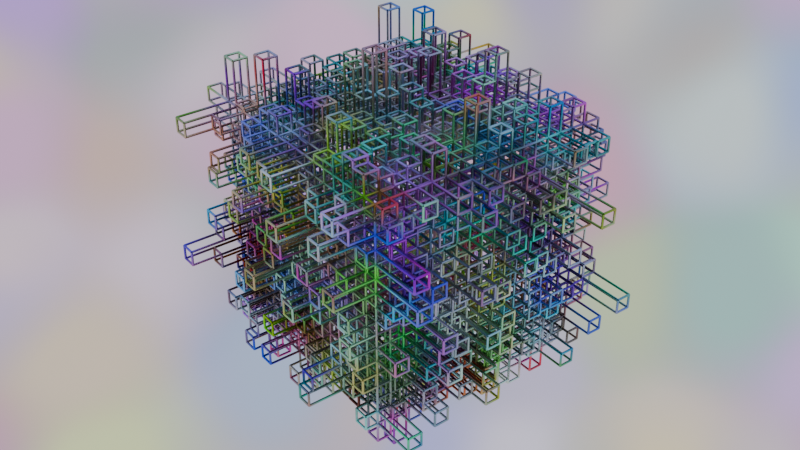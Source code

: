 # Source: blend.blend  (saved by Blender 4.2.66; exported with 4.5.12 LTS)
import bpy
from mathutils import Matrix  # noqa: F401  (used for matrix-valued properties, if any)

bpy.ops.wm.read_factory_settings(use_empty=True)
scene = bpy.context.scene
scene.name = 'Scene'

# ---- collections
col_collection = bpy.data.collections.new('Collection'); scene.collection.children.link(col_collection)

# ---- materials (node trees are filled in below, after node groups)
mat_material = bpy.data.materials.new('Material')
mat_material.alpha_threshold = 0.0
mat_material.use_transparent_shadow = False
mat_material.roughness = 0.5
mat_material.line_color = (0.0, 0.0, 0.0, 1.0)
mat_material_001 = bpy.data.materials.new('Material.001')
mat_material_001.alpha_threshold = 0.0
mat_material_001.use_transparent_shadow = False
mat_material_001.roughness = 0.5
mat_material_001.line_color = (0.0, 0.0, 0.0, 1.0)
mat_material_002 = bpy.data.materials.new('Material.002')
mat_material_002.alpha_threshold = 0.0
mat_material_002.use_transparent_shadow = False
mat_material_002.roughness = 0.5
mat_material_002.line_color = (0.0, 0.0, 0.0, 1.0)

# ---- node groups
ng_x = bpy.data.node_groups.new('几何节点', 'GeometryNodeTree')
_s = ng_x.interface.new_socket(name='几何数据', in_out='OUTPUT', socket_type='NodeSocketGeometry')
_s = ng_x.interface.new_socket(name='几何数据', in_out='INPUT', socket_type='NodeSocketGeometry')
ng_x.is_modifier = True
_N = ng_x.nodes; _L = ng_x.links
n0 = _N.new('NodeGroupInput'); n0.name = '组输入'; n0.location = (-367, 31)
n1 = _N.new('NodeGroupOutput'); n1.name = '组输出'; n1.location = (661, -2)
n2 = _N.new('GeometryNodeSubdivideMesh'); n2.name = '细分网格'; n2.location = (-203, 39)
n2.inputs[1].default_value = 4
n3 = _N.new('GeometryNodeExtrudeMesh'); n3.name = '挤出网格'; n3.location = (-29, 38)
n4 = _N.new('ShaderNodeTexNoise'); n4.name = '噪波纹理'; n4.location = (-412, -76)
n4.noise_dimensions = '4D'
n4.noise_type = 'HYBRID_MULTIFRACTAL'
n5 = _N.new('ShaderNodeMath'); n5.name = '运算'; n5.location = (-202, -93)
n5.operation = 'MULTIPLY'
n5.inputs[1].default_value = 1.0
n6 = _N.new('GeometryNodeMeshToCurve'); n6.name = '网格 转换为 曲线'; n6.location = (157, 3)
n7 = _N.new('GeometryNodeCurveToMesh'); n7.name = '曲线 转换为 网格'; n7.location = (334, -23)
n7.inputs[3].default_value = True
n8 = _N.new('GeometryNodeCurvePrimitiveCircle'); n8.name = '曲线圆环'; n8.location = (144, -111)
n8.inputs[0].default_value = 16
n8.inputs[4].default_value = 0.01
n9 = _N.new('GeometryNodeInputSceneTime'); n9.name = '场景时间'; n9.location = (-680, -84)
n10 = _N.new('ShaderNodeMath'); n10.name = '运算.001'; n10.location = (-623, -188)
n10.operation = 'MULTIPLY'
n10.inputs[1].default_value = 0.1
n11 = _N.new('GeometryNodeSetMaterial'); n11.name = '设置材质'; n11.location = (498, -105)
n11.inputs[2].default_value = mat_material
n12 = _N.new('GeometryNodeDeleteGeometry'); n12.name = '删除几何体'; n12.location = (663, -166)
n13 = _N.new('FunctionNodeCompare'); n13.name = '比较'; n13.location = (445, -235)
n13.operation = 'GREATER_EQUAL'
n13.inputs[1].default_value = 10.0
n13.inputs[3].default_value = 6
n14 = _N.new('GeometryNodeInputSceneTime'); n14.name = '场景时间.001'; n14.location = (251, -279)
n15 = _N.new('GeometryNodeInputNamedAttribute'); n15.name = 'Named Attribute'; n15.location = (309, -23)
n15.inputs[0].default_value = 'radius'
n16 = _N.new('GeometryNodeSwitch'); n16.name = 'Switch'; n16.location = (309, -23)
n16.input_type = 'FLOAT'
n16.inputs[1].default_value = 1.0
_L.new(n0.outputs[0], n2.inputs[0])
_L.new(n2.outputs[0], n3.inputs[0])
_L.new(n4.outputs[0], n5.inputs[0])
_L.new(n5.outputs[0], n3.inputs[3])
_L.new(n3.outputs[0], n6.inputs[0])
_L.new(n6.outputs[0], n7.inputs[0])
_L.new(n8.outputs[0], n7.inputs[1])
_L.new(n9.outputs[0], n10.inputs[0])
_L.new(n10.outputs[0], n4.inputs[1])
_L.new(n7.outputs[0], n11.inputs[0])
_L.new(n11.outputs[0], n12.inputs[0])
_L.new(n13.outputs[0], n12.inputs[1])
_L.new(n14.outputs[0], n13.inputs[2])
_L.new(n14.outputs[0], n13.inputs[0])
_L.new(n12.outputs[0], n1.inputs[0])
_L.new(n15.outputs[1], n16.inputs[0])
_L.new(n15.outputs[0], n16.inputs[2])
_L.new(n16.outputs[0], n7.inputs[2])
n1.is_active_output = True
ng_001 = bpy.data.node_groups.new('几何节点.001', 'GeometryNodeTree')
_s = ng_001.interface.new_socket(name='几何数据', in_out='OUTPUT', socket_type='NodeSocketGeometry')
_s = ng_001.interface.new_socket(name='几何数据', in_out='INPUT', socket_type='NodeSocketGeometry')
ng_001.is_modifier = True
_N = ng_001.nodes; _L = ng_001.links
n0 = _N.new('NodeGroupInput'); n0.name = '组输入'; n0.location = (-401, 51)
n1 = _N.new('NodeGroupOutput'); n1.name = '组输出'; n1.location = (680, 48)
n2 = _N.new('GeometryNodeExtrudeMesh'); n2.name = '挤出网格'; n2.location = (-29, 38)
n3 = _N.new('ShaderNodeTexNoise'); n3.name = '噪波纹理'; n3.location = (-412, -76)
n3.noise_dimensions = '4D'
n3.noise_type = 'HYBRID_MULTIFRACTAL'
n4 = _N.new('ShaderNodeMath'); n4.name = '运算'; n4.location = (-215, -168)
n4.operation = 'MULTIPLY'
n4.inputs[1].default_value = 1.0
n5 = _N.new('GeometryNodeMeshToCurve'); n5.name = '网格 转换为 曲线'; n5.location = (157, 3)
n6 = _N.new('GeometryNodeCurveToMesh'); n6.name = '曲线 转换为 网格'; n6.location = (353, 40)
n6.inputs[3].default_value = True
n7 = _N.new('GeometryNodeCurvePrimitiveCircle'); n7.name = '曲线圆环'; n7.location = (144, -111)
n7.inputs[0].default_value = 16
n7.inputs[4].default_value = 0.01
n8 = _N.new('GeometryNodeInputSceneTime'); n8.name = '场景时间'; n8.location = (-680, -84)
n9 = _N.new('ShaderNodeMath'); n9.name = '运算.001'; n9.location = (-623, -188)
n9.operation = 'MULTIPLY'
n9.inputs[1].default_value = 0.1
n10 = _N.new('GeometryNodeSetMaterial'); n10.name = '设置材质'; n10.location = (516, -42)
n10.inputs[2].default_value = mat_material_001
n11 = _N.new('GeometryNodeDeleteGeometry'); n11.name = '删除几何体'; n11.location = (681, -102)
n12 = _N.new('FunctionNodeCompare'); n12.name = '比较'; n12.location = (343, -136)
n12.operation = 'LESS_THAN'
n12.inputs[1].default_value = 10.0
n12.inputs[3].default_value = 6
n13 = _N.new('GeometryNodeInputSceneTime'); n13.name = '场景时间.001'; n13.location = (106, -259)
n14 = _N.new('FunctionNodeBooleanMath'); n14.name = '布尔运算'; n14.location = (515, -208)
n14.operation = 'OR'
n15 = _N.new('FunctionNodeCompare'); n15.name = '比较.001'; n15.location = (330, -285)
n15.operation = 'GREATER_EQUAL'
n15.inputs[1].default_value = 20.0
n16 = _N.new('GeometryNodeSubdivisionSurface'); n16.name = '表面细分'; n16.location = (-232, 36)
n16.inputs[1].default_value = 4
n16.inputs[4].default_value = False
n17 = _N.new('GeometryNodeInputNamedAttribute'); n17.name = 'Named Attribute'; n17.location = (328, 40)
n17.inputs[0].default_value = 'radius'
n18 = _N.new('GeometryNodeSwitch'); n18.name = 'Switch'; n18.location = (328, 40)
n18.input_type = 'FLOAT'
n18.inputs[1].default_value = 1.0
_L.new(n3.outputs[0], n4.inputs[0])
_L.new(n4.outputs[0], n2.inputs[3])
_L.new(n2.outputs[0], n5.inputs[0])
_L.new(n5.outputs[0], n6.inputs[0])
_L.new(n7.outputs[0], n6.inputs[1])
_L.new(n8.outputs[0], n9.inputs[0])
_L.new(n9.outputs[0], n3.inputs[1])
_L.new(n6.outputs[0], n10.inputs[0])
_L.new(n10.outputs[0], n11.inputs[0])
_L.new(n13.outputs[0], n12.inputs[2])
_L.new(n13.outputs[0], n12.inputs[0])
_L.new(n11.outputs[0], n1.inputs[0])
_L.new(n12.outputs[0], n14.inputs[0])
_L.new(n13.outputs[0], n15.inputs[0])
_L.new(n15.outputs[0], n14.inputs[1])
_L.new(n14.outputs[0], n11.inputs[1])
_L.new(n0.outputs[0], n16.inputs[0])
_L.new(n16.outputs[0], n2.inputs[0])
_L.new(n17.outputs[1], n18.inputs[0])
_L.new(n17.outputs[0], n18.inputs[2])
_L.new(n18.outputs[0], n6.inputs[2])
n1.is_active_output = True
ng_002 = bpy.data.node_groups.new('几何节点.002', 'GeometryNodeTree')
_s = ng_002.interface.new_socket(name='几何数据', in_out='OUTPUT', socket_type='NodeSocketGeometry')
_s = ng_002.interface.new_socket(name='几何数据', in_out='INPUT', socket_type='NodeSocketGeometry')
ng_002.is_modifier = True
_N = ng_002.nodes; _L = ng_002.links
n0 = _N.new('NodeGroupInput'); n0.name = '组输入'; n0.location = (-728, 22)
n1 = _N.new('NodeGroupOutput'); n1.name = '组输出'; n1.location = (682, 53)
n2 = _N.new('GeometryNodeExtrudeMesh'); n2.name = '挤出网格'; n2.location = (-29, 38)
n3 = _N.new('ShaderNodeTexNoise'); n3.name = '噪波纹理'; n3.location = (-412, -76)
n3.noise_dimensions = '4D'
n3.noise_type = 'HYBRID_MULTIFRACTAL'
n4 = _N.new('ShaderNodeMath'); n4.name = '运算'; n4.location = (-215, -168)
n4.operation = 'MULTIPLY'
n4.inputs[1].default_value = 1.0
n5 = _N.new('GeometryNodeMeshToCurve'); n5.name = '网格 转换为 曲线'; n5.location = (157, 3)
n6 = _N.new('GeometryNodeCurveToMesh'); n6.name = '曲线 转换为 网格'; n6.location = (356, 31)
n6.inputs[3].default_value = True
n7 = _N.new('GeometryNodeCurvePrimitiveCircle'); n7.name = '曲线圆环'; n7.location = (144, -111)
n7.inputs[0].default_value = 16
n7.inputs[4].default_value = 0.01
n8 = _N.new('GeometryNodeInputSceneTime'); n8.name = '场景时间'; n8.location = (-750, -84)
n9 = _N.new('ShaderNodeMath'); n9.name = '运算.001'; n9.location = (-627, -197)
n9.operation = 'MULTIPLY'
n9.inputs[1].default_value = 0.1
n10 = _N.new('GeometryNodeSetMaterial'); n10.name = '设置材质'; n10.location = (519, -51)
n10.inputs[2].default_value = mat_material_002
n11 = _N.new('GeometryNodeDeleteGeometry'); n11.name = '删除几何体'; n11.location = (685, -112)
n12 = _N.new('FunctionNodeCompare'); n12.name = '比较'; n12.location = (347, -145)
n12.operation = 'LESS_THAN'
n12.inputs[1].default_value = 20.0
n12.inputs[3].default_value = 12
n13 = _N.new('GeometryNodeInputSceneTime'); n13.name = '场景时间.001'; n13.location = (106, -259)
n14 = _N.new('FunctionNodeBooleanMath'); n14.name = '布尔运算'; n14.location = (518, -217)
n14.operation = 'OR'
n15 = _N.new('FunctionNodeCompare'); n15.name = '比较.001'; n15.location = (333, -294)
n15.operation = 'GREATER_EQUAL'
n15.inputs[1].default_value = 30.0
n16 = _N.new('GeometryNodeMeshCylinder'); n16.name = '柱体'; n16.location = (-564, 80)
n16.inputs[0].default_value = 8
n16.inputs[4].default_value = 1.5
n17 = _N.new('GeometryNodeSubdivideMesh'); n17.name = '细分网格'; n17.location = (-266, 56)
n17.inputs[1].default_value = 3
n18 = _N.new('GeometryNodeInputNamedAttribute'); n18.name = 'Named Attribute'; n18.location = (331, 31)
n18.inputs[0].default_value = 'radius'
n19 = _N.new('GeometryNodeSwitch'); n19.name = 'Switch'; n19.location = (331, 31)
n19.input_type = 'FLOAT'
n19.inputs[1].default_value = 1.0
_L.new(n3.outputs[0], n4.inputs[0])
_L.new(n4.outputs[0], n2.inputs[3])
_L.new(n2.outputs[0], n5.inputs[0])
_L.new(n5.outputs[0], n6.inputs[0])
_L.new(n7.outputs[0], n6.inputs[1])
_L.new(n8.outputs[0], n9.inputs[0])
_L.new(n9.outputs[0], n3.inputs[1])
_L.new(n6.outputs[0], n10.inputs[0])
_L.new(n10.outputs[0], n11.inputs[0])
_L.new(n13.outputs[0], n12.inputs[2])
_L.new(n13.outputs[0], n12.inputs[0])
_L.new(n11.outputs[0], n1.inputs[0])
_L.new(n12.outputs[0], n14.inputs[0])
_L.new(n13.outputs[0], n15.inputs[0])
_L.new(n15.outputs[0], n14.inputs[1])
_L.new(n14.outputs[0], n11.inputs[1])
_L.new(n16.outputs[0], n17.inputs[0])
_L.new(n17.outputs[0], n2.inputs[0])
_L.new(n18.outputs[1], n19.inputs[0])
_L.new(n18.outputs[0], n19.inputs[2])
_L.new(n19.outputs[0], n6.inputs[2])
n1.is_active_output = True

# ---- material node trees
mat_material.use_nodes = True; mat_material.node_tree.nodes.clear()
_N = mat_material.node_tree.nodes; _L = mat_material.node_tree.links
n0 = _N.new('ShaderNodeOutputMaterial'); n0.name = 'Material Output'; n0.location = (300, 300)
n1 = _N.new('ShaderNodeBsdfPrincipled'); n1.name = 'Principled BSDF'; n1.location = (10, 300)
n1.inputs[1].default_value = 1.0
n1.inputs[2].default_value = 0.3
n1.inputs[3].default_value = 1.45
n2 = _N.new('ShaderNodeTexVoronoi'); n2.name = '沃罗诺伊纹理'; n2.location = (-190, 296)
n2.feature = 'SMOOTH_F1'
n2.inputs[2].default_value = 10.0
_L.new(n1.outputs[0], n0.inputs[0])
_L.new(n2.outputs[1], n1.inputs[0])
n0.is_active_output = True
mat_material_001.use_nodes = True; mat_material_001.node_tree.nodes.clear()
_N = mat_material_001.node_tree.nodes; _L = mat_material_001.node_tree.links
n0 = _N.new('ShaderNodeOutputMaterial'); n0.name = 'Material Output'; n0.location = (300, 300)
n1 = _N.new('ShaderNodeBsdfPrincipled'); n1.name = 'Principled BSDF'; n1.location = (10, 300)
n1.inputs[1].default_value = 1.0
n1.inputs[2].default_value = 0.3
n1.inputs[3].default_value = 1.45
n2 = _N.new('ShaderNodeTexVoronoi'); n2.name = '沃罗诺伊纹理'; n2.location = (-190, 296)
n2.distance = 'MANHATTAN'
n2.feature = 'SMOOTH_F1'
n2.inputs[2].default_value = 10.0
_L.new(n1.outputs[0], n0.inputs[0])
_L.new(n2.outputs[1], n1.inputs[0])
n0.is_active_output = True
mat_material_002.use_nodes = True; mat_material_002.node_tree.nodes.clear()
_N = mat_material_002.node_tree.nodes; _L = mat_material_002.node_tree.links
n0 = _N.new('ShaderNodeOutputMaterial'); n0.name = 'Material Output'; n0.location = (300, 300)
n1 = _N.new('ShaderNodeBsdfPrincipled'); n1.name = 'Principled BSDF'; n1.location = (10, 300)
n1.inputs[1].default_value = 1.0
n1.inputs[2].default_value = 0.3
n1.inputs[3].default_value = 1.45
n2 = _N.new('ShaderNodeTexVoronoi'); n2.name = '沃罗诺伊纹理'; n2.location = (-190, 296)
n2.distance = 'CHEBYCHEV'
n2.feature = 'SMOOTH_F1'
n2.inputs[2].default_value = 10.0
_L.new(n1.outputs[0], n0.inputs[0])
_L.new(n2.outputs[1], n1.inputs[0])
n0.is_active_output = True

# ---- world
world_world = bpy.data.worlds.new('World'); scene.world = world_world
world_world.use_nodes = True; world_world.node_tree.nodes.clear()
_N = world_world.node_tree.nodes; _L = world_world.node_tree.links
n0 = _N.new('ShaderNodeOutputWorld'); n0.name = 'World Output'; n0.location = (403, 285)
n1 = _N.new('ShaderNodeTexSky'); n1.name = '天空纹理'; n1.location = (-164, 298)
n1.sky_type = 'PREETHAM'
n2 = _N.new('ShaderNodeMix'); n2.name = '混合'; n2.location = (213, 252)
n2.data_type = 'RGBA'
n3 = _N.new('ShaderNodeTexVoronoi'); n3.name = '沃罗诺伊纹理'; n3.location = (24, 292)
n3.feature = 'SMOOTH_F1'
n3.inputs[2].default_value = 10.0
_L.new(n2.outputs[2], n0.inputs[0])
_L.new(n3.outputs[1], n2.inputs[6])
_L.new(n1.outputs[0], n2.inputs[7])
n0.is_active_output = True
world_world.color = (0.05088, 0.05088, 0.05088)
world_world.sun_shadow_jitter_overblur = 0.0

# ---- cameras
cam_camera = bpy.data.cameras.new('Camera')
cam_camera.clip_end = 100.0
cam_camera.ortho_scale = 7.314

# ---- meshes
me_cube = bpy.data.meshes.new('Cube')
me_cube.from_pydata([(1.0, 1.0, 1.0), (1.0, 1.0, -1.0), (1.0, -1.0, 1.0), (1.0, -1.0, -1.0), (-1.0, 1.0, 1.0), (-1.0, 1.0, -1.0), (-1.0, -1.0, 1.0), (-1.0, -1.0, -1.0)], [], [(0, 4, 6, 2), (3, 2, 6, 7), (7, 6, 4, 5), (5, 1, 3, 7), (1, 0, 2, 3), (5, 4, 0, 1)])
_uv = me_cube.uv_layers.new(name='UVMap')
_uv.uv.foreach_set('vector', [0.625, 0.5, 0.875, 0.5, 0.875, 0.75, 0.625, 0.75, 0.375, 0.75, 0.625, 0.75, 0.625, 1.0, 0.375, 1.0, 0.375, 0.0, 0.625, 0.0, 0.625, 0.25, 0.375, 0.25, 0.125, 0.5, 0.375, 0.5, 0.375, 0.75, 0.125, 0.75, 0.375, 0.5, 0.625, 0.5, 0.625, 0.75, 0.375, 0.75, 0.375, 0.25, 0.625, 0.25, 0.625, 0.5, 0.375, 0.5])
me_cube.materials.append(mat_material)
me_cube.use_mirror_vertex_groups = False
me_cube.update()
me_cube_001 = bpy.data.meshes.new('Cube.001')
me_cube_001.from_pydata([(1.0, 1.0, 1.0), (1.0, 1.0, -1.0), (1.0, -1.0, 1.0), (1.0, -1.0, -1.0), (-1.0, 1.0, 1.0), (-1.0, 1.0, -1.0), (-1.0, -1.0, 1.0), (-1.0, -1.0, -1.0)], [], [(0, 4, 6, 2), (3, 2, 6, 7), (7, 6, 4, 5), (5, 1, 3, 7), (1, 0, 2, 3), (5, 4, 0, 1)])
_uv = me_cube_001.uv_layers.new(name='UVMap')
_uv.uv.foreach_set('vector', [0.625, 0.5, 0.875, 0.5, 0.875, 0.75, 0.625, 0.75, 0.375, 0.75, 0.625, 0.75, 0.625, 1.0, 0.375, 1.0, 0.375, 0.0, 0.625, 0.0, 0.625, 0.25, 0.375, 0.25, 0.125, 0.5, 0.375, 0.5, 0.375, 0.75, 0.125, 0.75, 0.375, 0.5, 0.625, 0.5, 0.625, 0.75, 0.375, 0.75, 0.375, 0.25, 0.625, 0.25, 0.625, 0.5, 0.375, 0.5])
me_cube_001.materials.append(mat_material_001)
me_cube_001.use_mirror_vertex_groups = False
me_cube_001.update()
me_cube_002 = bpy.data.meshes.new('Cube.002')
me_cube_002.from_pydata([(1.0, 1.0, 1.0), (1.0, 1.0, -1.0), (1.0, -1.0, 1.0), (1.0, -1.0, -1.0), (-1.0, 1.0, 1.0), (-1.0, 1.0, -1.0), (-1.0, -1.0, 1.0), (-1.0, -1.0, -1.0)], [], [(0, 4, 6, 2), (3, 2, 6, 7), (7, 6, 4, 5), (5, 1, 3, 7), (1, 0, 2, 3), (5, 4, 0, 1)])
_uv = me_cube_002.uv_layers.new(name='UVMap')
_uv.uv.foreach_set('vector', [0.625, 0.5, 0.875, 0.5, 0.875, 0.75, 0.625, 0.75, 0.375, 0.75, 0.625, 0.75, 0.625, 1.0, 0.375, 1.0, 0.375, 0.0, 0.625, 0.0, 0.625, 0.25, 0.375, 0.25, 0.125, 0.5, 0.375, 0.5, 0.375, 0.75, 0.125, 0.75, 0.375, 0.5, 0.625, 0.5, 0.625, 0.75, 0.375, 0.75, 0.375, 0.25, 0.625, 0.25, 0.625, 0.5, 0.375, 0.5])
me_cube_002.materials.append(mat_material_002)
me_cube_002.use_mirror_vertex_groups = False
me_cube_002.update()

# ---- objects
ob_cube = bpy.data.objects.new('Cube', me_cube)
ob_camera = bpy.data.objects.new('Camera', cam_camera)
ob_cube_001 = bpy.data.objects.new('Cube.001', me_cube_001)
ob_cube_002 = bpy.data.objects.new('Cube.002', me_cube_002)

# ---- transforms, parenting, visibility, modifiers, constraints
ob_cube.location = (0.0, 0.0, 0.0)
ob_cube.lock_rotations_4d = False
ob_cube.empty_display_type = 'ARROWS'
ob_cube.lineart.crease_threshold = 0.0
_m = ob_cube.modifiers.new('几何节点', 'NODES')
_m.node_group = ng_x
ob_camera.location = (4.779, 6.294, 4.943)
ob_camera.rotation_euler = (1.007, 5.233e-07, 2.495)
ob_camera.lock_rotations_4d = False
ob_camera.empty_display_type = 'ARROWS'
ob_camera.color = (0.0, 0.0, 0.0, 0.0)
ob_camera.display_type = 'WIRE'
ob_camera.lineart.crease_threshold = 0.0
ob_cube_001.location = (0.0, 0.0, 0.0)
ob_cube_001.lock_rotations_4d = False
ob_cube_001.empty_display_type = 'ARROWS'
ob_cube_001.lineart.crease_threshold = 0.0
_m = ob_cube_001.modifiers.new('几何节点', 'NODES')
_m.node_group = ng_001
ob_cube_002.location = (0.0, 0.0, 0.0)
ob_cube_002.lock_rotations_4d = False
ob_cube_002.empty_display_type = 'ARROWS'
ob_cube_002.lineart.crease_threshold = 0.0
_m = ob_cube_002.modifiers.new('几何节点', 'NODES')
_m.node_group = ng_002

# ---- collection membership
col_collection.objects.link(ob_cube)
col_collection.objects.link(ob_camera)
col_collection.objects.link(ob_cube_001)
col_collection.objects.link(ob_cube_002)

# ---- scene / render settings (as saved in the file)
scene.camera = ob_camera
scene.frame_start = 1; scene.frame_end = 1800; scene.frame_set(1)
scene.render.engine = 'CYCLES'
scene.render.image_settings.file_format = 'FFMPEG'
scene.render.image_settings.color_mode = 'RGB'
scene.render.resolution_x = 3840
scene.render.resolution_y = 2160
scene.render.fps = 60
scene.render.compositor_device = 'GPU'
scene.cycles.denoising_use_gpu = True
scene.cycles.samples = 64
scene.cycles.use_fast_gi = True
scene.cycles.use_auto_tile = False
scene.eevee.ray_tracing_options.resolution_scale = '1'
scene.eevee.ray_tracing_options.trace_max_roughness = 1.0
scene.eevee.use_raytracing = True
bpy.context.view_layer.update()
